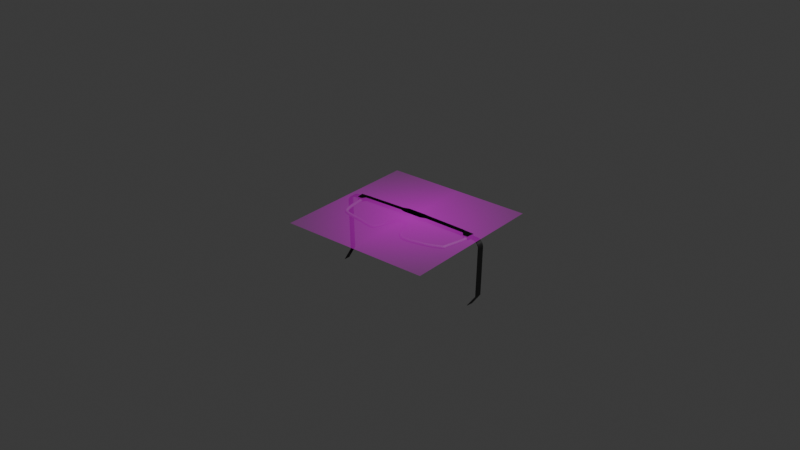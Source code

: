 # Source: GafasPr.blend  (saved by Blender 4.2.66; exported with 4.5.12 LTS)
import bpy
from mathutils import Matrix  # noqa: F401  (used for matrix-valued properties, if any)

bpy.ops.wm.read_factory_settings(use_empty=True)
scene = bpy.context.scene
scene.name = 'Scene'

# ---- collections
col_collection = bpy.data.collections.new('Collection'); scene.collection.children.link(col_collection)

# ---- images (referenced by path relative to the original .blend; pixels are not part of the script)
import os
ASSET_DIR = os.environ.get("B2B_ASSET_DIR", "")  # directory of the original .blend (textures are referenced by path, not embedded)
HERE = os.path.dirname(os.path.abspath(__file__))  # packed textures are extracted next to this script under _unpacked/

def load_image(name, relpath, width, height, colorspace="sRGB"):
    """Load a texture the original file referenced (path relative to the .blend, or extracted next to this script)."""
    p = next((c for c in (os.path.join(HERE, relpath), os.path.join(ASSET_DIR, relpath)) if relpath and os.path.exists(c)), "")
    if p:
        img = bpy.data.images.load(p, check_existing=True)
        img.name = name
    else:  # same state as the original file: an image datablock whose file is absent (Cycles renders it pink)
        img = bpy.data.images.new(name, width, height)
        img.source = "FILE"
        img.filepath = "//" + (relpath or name)
    img.colorspace_settings.name = colorspace
    return img
img_gafasp_jpg = load_image('gafasP.jpg', 'gafasP.jpg', 1024, 1024, 'sRGB')

# ---- materials (node trees are filled in below, after node groups)
mat_gafasp = bpy.data.materials.new('gafasP')
mat_marc = bpy.data.materials.new('Marc')
mat_marco2 = bpy.data.materials.new('marco2')

# ---- material node trees
mat_gafasp.use_nodes = True; mat_gafasp.node_tree.nodes.clear()
_N = mat_gafasp.node_tree.nodes; _L = mat_gafasp.node_tree.links
n0 = _N.new('ShaderNodeOutputMaterial'); n0.name = 'Material Output'; n0.location = (300, 300)
n1 = _N.new('ShaderNodeTexImage'); n1.name = 'Image Texture'; n1.location = (-200, 300)
n1.image = img_gafasp_jpg
n1.extension = 'CLIP'
n2 = _N.new('ShaderNodeBsdfPrincipled'); n2.name = 'Principled BSDF'; n2.location = (0, 300)
_L.new(n1.outputs[0], n2.inputs[0])
_L.new(n1.outputs[1], n2.inputs[4])
_L.new(n2.outputs[0], n0.inputs[0])
n0.is_active_output = True
mat_marc.use_nodes = True; mat_marc.node_tree.nodes.clear()
_N = mat_marc.node_tree.nodes; _L = mat_marc.node_tree.links
n0 = _N.new('ShaderNodeBsdfPrincipled'); n0.name = 'Principled BSDF'; n0.location = (10, 300)
n0.inputs[0].default_value = (0.01141, 0.01141, 0.01141, 1.0)
n1 = _N.new('ShaderNodeOutputMaterial'); n1.name = 'Material Output'; n1.location = (300, 300)
_L.new(n0.outputs[0], n1.inputs[0])
n1.is_active_output = True
mat_marco2.use_nodes = True; mat_marco2.node_tree.nodes.clear()
_N = mat_marco2.node_tree.nodes; _L = mat_marco2.node_tree.links
n0 = _N.new('ShaderNodeBsdfPrincipled'); n0.name = 'Principled BSDF'; n0.location = (10, 300)
n0.inputs[0].default_value = (0.4806, 0.4981, 0.4849, 1.0)
n1 = _N.new('ShaderNodeOutputMaterial'); n1.name = 'Material Output'; n1.location = (300, 300)
_L.new(n0.outputs[0], n1.inputs[0])
n1.is_active_output = True

# ---- world
world_world = bpy.data.worlds.new('World'); scene.world = world_world
world_world.use_nodes = True; world_world.node_tree.nodes.clear()
_N = world_world.node_tree.nodes; _L = world_world.node_tree.links
n0 = _N.new('ShaderNodeOutputWorld'); n0.name = 'World Output'; n0.location = (300, 300)
n1 = _N.new('ShaderNodeBackground'); n1.name = 'Background'; n1.location = (10, 300)
n1.inputs[0].default_value = (0.05088, 0.05088, 0.05088, 1.0)
_L.new(n1.outputs[0], n0.inputs[0])
n0.is_active_output = True
world_world.color = (0.05088, 0.05088, 0.05088)
world_world.sun_shadow_jitter_overblur = 0.0

# ---- lights
light_light = bpy.data.lights.new('Light', 'POINT')
light_light.energy = 1000.0
light_light.shadow_soft_size = 0.1

# ---- meshes
me_gafasp = bpy.data.meshes.new('gafasP')
me_gafasp.from_pydata([(-0.5, -0.5, 0.0), (0.5, -0.5, 0.0), (-0.5, 0.5, 0.0), (0.5, 0.5, 0.0)], [], [(0, 1, 3, 2)])
_uv = me_gafasp.uv_layers.new(name='UVMap')
_uv.uv.foreach_set('vector', [0.0, 0.0, 1.0, 0.0, 1.0, 1.0, 0.0, 1.0])
me_gafasp.materials.append(mat_gafasp)
me_gafasp.update()
me_plane = bpy.data.meshes.new('Plane')
me_plane.from_pydata([(2.46, 0.1142, 0.0), (4.419, 0.1142, 0.0), (2.46, 0.9481, 0.0), (4.419, 0.9481, 0.0), (5.031, 0.3181, 0.0), (5.014, 0.8992, 0.0), (9.572, 0.2284, 0.0), (9.221, 0.7688, 0.0), (1.937, 0.2773, 0.0), (1.903, 0.7511, 0.0), (-2.466, 0.1346, 0.0), (-2.235, 0.5948, 0.0), (-3.238, -0.2611, 0.0), (-2.733, -0.2725, 0.0), (-3.345, 0.5211, 0.0), (-2.167, 0.606, 0.0), (9.889, -0.1987, 0.0), (10.39, -0.1636, 0.0), (9.148, 0.7455, 0.0), (10.48, 0.6594, 0.0), (2.46, 0.9481, -0.3987), (2.46, 0.1142, -0.3987), (4.419, 0.1142, -0.3987), (4.419, 0.9481, -0.3987), (5.031, 0.3181, -0.3987), (5.014, 0.8992, -0.3987), (9.572, 0.2284, -0.3987), (9.221, 0.7688, -0.3987), (1.903, 0.7511, -0.3987), (1.937, 0.2773, -0.3987), (-2.235, 0.5948, -0.3987), (-2.466, 0.1346, -0.3987), (-3.345, 0.5211, -0.3987), (-3.238, -0.2611, -0.3987), (-2.733, -0.2725, -0.3987), (-2.167, 0.606, -0.3987), (9.889, -0.1987, -0.3987), (9.148, 0.7455, -0.3987), (10.39, -0.1636, -0.3987), (10.48, 0.6594, -0.3987), (-3.749, -0.2641, -0.1077), (-3.123, -0.184, -0.1097), (-3.829, 0.3618, -0.09723), (-3.204, 0.4419, -0.09925), (-3.83, 0.3628, -0.1603), (-3.75, -0.2631, -0.1707), (-3.124, -0.183, -0.1727), (-3.204, 0.4429, -0.1623), (-3.749, -0.2641, -0.1087), (-3.829, 0.3618, -0.09819), (-3.83, 0.3628, -0.1612), (-3.75, -0.2631, -0.1717), (-3.749, -0.2641, -0.1097), (-3.829, 0.3618, -0.09915), (-3.83, 0.3628, -0.1622), (-3.75, -0.2631, -0.1727), (-3.749, -0.2641, -0.1107), (-3.829, 0.3618, -0.1001), (-3.83, 0.3628, -0.1632), (-3.75, -0.2631, -0.1738), (-3.749, -0.2641, -0.1117), (-3.829, 0.3618, -0.1011), (-3.83, 0.3628, -0.1641), (-3.75, -0.2631, -0.1748), (-3.749, -0.2641, -0.1128), (-3.829, 0.3618, -0.102), (-3.83, 0.3628, -0.1651), (-3.75, -0.2631, -0.1758), (-3.749, -0.2641, -0.1138), (-3.829, 0.3618, -0.103), (-3.83, 0.3628, -0.166), (-3.75, -0.2631, -0.1768), (-3.749, -0.2641, -0.1148), (-3.829, 0.3618, -0.104), (-3.83, 0.3628, -0.167), (-3.75, -0.2631, -0.1778), (-3.749, -0.2641, -0.1158), (-3.829, 0.3618, -0.1049), (-3.83, 0.3628, -0.168), (-3.75, -0.2631, -0.1789), (-3.749, -0.2641, -0.1168), (-3.829, 0.3618, -0.1059), (-3.83, 0.3628, -0.1689), (-3.75, -0.2631, -0.1799), (-3.749, -0.2641, -0.1179), (-3.829, 0.3618, -0.1068), (-3.83, 0.3628, -0.1699), (-3.75, -0.2631, -0.1809), (-3.749, -0.2641, -0.1189), (-3.829, 0.3618, -0.1078), (-3.83, 0.3628, -0.1708), (-3.75, -0.2631, -0.1819), (-3.749, -0.2641, -0.1199), (-3.829, 0.3618, -0.1088), (-3.83, 0.3628, -0.1718), (-3.75, -0.2631, -0.1829), (-3.796, -0.2641, -0.119), (-3.876, 0.3618, -0.1131), (-3.873, 0.3628, -0.1761), (-3.792, -0.2631, -0.182), (-3.842, -0.2641, -0.1212), (-3.923, 0.3618, -0.1205), (-3.916, 0.3628, -0.1831), (-3.835, -0.2631, -0.1838), (-3.889, -0.2641, -0.1263), (-3.969, 0.3618, -0.1309), (-3.958, 0.3628, -0.1929), (-3.877, -0.2631, -0.1883), (-3.934, -0.2641, -0.1345), (-4.015, 0.3618, -0.1442), (-3.999, 0.3628, -0.2054), (-3.919, -0.2631, -0.1956), (-3.98, -0.2641, -0.1456), (-4.059, 0.3618, -0.1605), (-4.04, 0.3628, -0.2206), (-3.961, -0.2631, -0.2056), (-4.024, -0.2641, -0.1596), (-4.102, 0.3618, -0.1797), (-4.079, 0.3628, -0.2383), (-4.001, -0.2631, -0.2183), (-4.068, -0.2641, -0.1765), (-4.144, 0.3618, -0.2016), (-4.118, 0.3628, -0.2586), (-4.041, -0.2631, -0.2336), (-4.11, -0.2641, -0.1962), (-4.185, 0.3618, -0.2262), (-4.155, 0.3628, -0.2814), (-4.08, -0.2631, -0.2514), (-4.151, -0.2641, -0.2186), (-4.224, 0.3618, -0.2534), (-4.19, 0.3628, -0.3065), (-4.117, -0.2631, -0.2717), (-4.19, -0.2641, -0.2435), (-4.261, 0.3618, -0.283), (-4.223, 0.3628, -0.3338), (-4.153, -0.2631, -0.2943), (-4.228, -0.2641, -0.271), (-4.296, 0.3618, -0.315), (-4.255, 0.3628, -0.3632), (-4.187, -0.2631, -0.3193), (-4.264, -0.2641, -0.3009), (-4.329, 0.3618, -0.3491), (-4.285, 0.3628, -0.3946), (-4.22, -0.2631, -0.3464), (-4.301, -0.2641, -0.3365), (-4.362, 0.3618, -0.3893), (-4.316, 0.3628, -0.4315), (-4.254, -0.2631, -0.3788), (-4.336, -0.2641, -0.3747), (-4.393, 0.3618, -0.4317), (-4.343, 0.3628, -0.4705), (-4.286, -0.2631, -0.4136), (-4.368, -0.2641, -0.4153), (-4.421, 0.3618, -0.4763), (-4.368, 0.3628, -0.5114), (-4.315, -0.2631, -0.4505), (-4.396, -0.2641, -0.4581), (-4.445, 0.3618, -0.5227), (-4.39, 0.3628, -0.554), (-4.342, -0.2631, -0.4894), (-4.422, -0.2641, -0.5028), (-4.466, 0.3618, -0.5707), (-4.409, 0.3628, -0.598), (-4.365, -0.2631, -0.5301), (-4.444, -0.2641, -0.5493), (-4.483, 0.3618, -0.6201), (-4.425, 0.3628, -0.6433), (-4.386, -0.2631, -0.5724), (-4.463, -0.2641, -0.5972), (-4.497, 0.3618, -0.6706), (-4.437, 0.3628, -0.6895), (-4.403, -0.2631, -0.6161), (-4.479, -0.2641, -0.6464), (-4.507, 0.3618, -0.722), (-4.446, 0.3628, -0.7366), (-4.418, -0.2631, -0.6609), (-4.491, -0.2641, -0.6965), (-4.514, 0.3618, -0.774), (-4.451, 0.3628, -0.7841), (-4.429, -0.2631, -0.7066), (-4.499, -0.2641, -0.7474), (-4.516, 0.3618, -0.8263), (-4.454, 0.3628, -0.8319), (-4.436, -0.2631, -0.753), (-4.504, -0.2641, -0.7987), (-4.515, 0.3618, -0.8787), (-4.452, 0.3628, -0.8798), (-4.441, -0.2631, -0.7999), (-4.505, -0.2664, -0.8805), (-4.511, 0.3643, -0.9007), (-4.448, 0.365, -0.8972), (-4.442, -0.2657, -0.877), (-4.466, 0.3393, -1.698), (-4.461, -0.2915, -1.677), (-4.403, 0.3399, -1.694), (-4.398, -0.2908, -1.674), (-4.337, 0.2661, -4.022), (-4.332, -0.3647, -4.001), (-4.274, 0.2667, -4.018), (-4.269, -0.364, -3.998), (-4.216, 0.197, -6.215), (-4.21, -0.4337, -6.195), (-4.153, 0.1977, -6.212), (-4.147, -0.4331, -6.192), (-4.216, 0.197, -6.215), (-4.21, -0.4337, -6.195), (-4.153, 0.1977, -6.212), (-4.147, -0.4331, -6.192), (-3.834, -1.15, -6.707), (-3.828, -1.781, -6.687), (-3.771, -1.149, -6.704), (-3.765, -1.78, -6.684), (-3.834, -1.15, -6.702), (-3.829, -1.781, -6.682), (-3.771, -1.149, -6.699), (-3.766, -1.78, -6.679), (11.05, 0.5628, -0.1373), (10.42, 0.5903, -0.1393), (11.02, -0.06761, -0.1269), (10.39, -0.04013, -0.1289), (11.02, -0.06867, -0.1899), (11.05, 0.5617, -0.2003), (10.42, 0.5892, -0.2024), (10.39, -0.04118, -0.1919), (11.05, 0.5628, -0.1383), (11.02, -0.0676, -0.1278), (11.02, -0.06867, -0.1909), (11.05, 0.5617, -0.2014), (11.05, 0.5628, -0.1393), (11.02, -0.06759, -0.1288), (11.02, -0.06866, -0.1918), (11.05, 0.5617, -0.2024), (11.05, 0.5628, -0.1404), (11.02, -0.06758, -0.1298), (11.02, -0.06866, -0.1928), (11.05, 0.5617, -0.2034), (11.05, 0.5628, -0.1414), (11.02, -0.06758, -0.1307), (11.02, -0.06866, -0.1938), (11.05, 0.5617, -0.2044), (11.05, 0.5628, -0.1424), (11.02, -0.06757, -0.1317), (11.02, -0.06866, -0.1947), (11.05, 0.5617, -0.2054), (11.05, 0.5628, -0.1434), (11.02, -0.06756, -0.1326), (11.02, -0.06866, -0.1957), (11.05, 0.5617, -0.2065), (11.05, 0.5628, -0.1444), (11.02, -0.06755, -0.1336), (11.02, -0.06866, -0.1966), (11.05, 0.5617, -0.2075), (11.05, 0.5628, -0.1455), (11.02, -0.06754, -0.1346), (11.02, -0.06866, -0.1976), (11.05, 0.5617, -0.2085), (11.05, 0.5628, -0.1465), (11.02, -0.06753, -0.1355), (11.02, -0.06866, -0.1986), (11.05, 0.5617, -0.2095), (11.05, 0.5629, -0.1475), (11.02, -0.06752, -0.1365), (11.02, -0.06866, -0.1995), (11.05, 0.5617, -0.2105), (11.05, 0.5629, -0.1485), (11.02, -0.06752, -0.1374), (11.02, -0.06866, -0.2005), (11.05, 0.5617, -0.2116), (11.05, 0.5629, -0.1495), (11.02, -0.06751, -0.1384), (11.02, -0.06866, -0.2014), (11.05, 0.5617, -0.2126), (11.09, 0.5549, -0.1487), (11.07, -0.07553, -0.1427), (11.06, -0.07599, -0.2057), (11.09, 0.5545, -0.2116), (11.14, 0.547, -0.1508), (11.11, -0.08349, -0.1501), (11.11, -0.08325, -0.2127), (11.13, 0.5472, -0.2134), (11.19, 0.5391, -0.156), (11.16, -0.09135, -0.1605), (11.15, -0.09043, -0.2225), (11.17, 0.5401, -0.218), (11.23, 0.5313, -0.1641), (11.2, -0.09908, -0.1739), (11.19, -0.09748, -0.235), (11.22, 0.5329, -0.2253), (11.28, 0.5236, -0.1752), (11.25, -0.1066, -0.1902), (11.23, -0.1044, -0.2502), (11.26, 0.5259, -0.2353), (11.32, 0.5161, -0.1893), (11.29, -0.114, -0.2093), (11.27, -0.1111, -0.268), (11.3, 0.519, -0.2479), (11.36, 0.5087, -0.2062), (11.33, -0.1212, -0.2312), (11.3, -0.1176, -0.2883), (11.34, 0.5122, -0.2632), (11.4, 0.5015, -0.2258), (11.37, -0.1281, -0.2558), (11.34, -0.1239, -0.311), (11.37, 0.5057, -0.281), (11.44, 0.4945, -0.2482), (11.41, -0.1347, -0.283), (11.38, -0.1299, -0.3361), (11.41, 0.4993, -0.3013), (11.48, 0.4878, -0.2732), (11.45, -0.1409, -0.3126), (11.41, -0.1356, -0.3634), (11.45, 0.4932, -0.324), (11.52, 0.4814, -0.3007), (11.48, -0.1469, -0.3446), (11.44, -0.141, -0.3928), (11.48, 0.4873, -0.3489), (11.56, 0.4753, -0.3305), (11.51, -0.1525, -0.3788), (11.47, -0.1461, -0.4243), (11.51, 0.4817, -0.3761), (11.59, 0.469, -0.3662), (11.55, -0.1582, -0.4189), (11.5, -0.1512, -0.4612), (11.55, 0.4759, -0.4085), (11.63, 0.4631, -0.4044), (11.58, -0.1634, -0.4614), (11.53, -0.156, -0.5002), (11.58, 0.4705, -0.4432), (11.66, 0.4577, -0.445), (11.6, -0.1681, -0.5059), (11.55, -0.1602, -0.5411), (11.61, 0.4656, -0.4801), (11.69, 0.4528, -0.4877), (11.63, -0.1722, -0.5523), (11.57, -0.1639, -0.5836), (11.63, 0.4611, -0.5191), (11.71, 0.4484, -0.5325), (11.65, -0.1758, -0.6003), (11.59, -0.1671, -0.6277), (11.66, 0.4571, -0.5598), (11.73, 0.4446, -0.5789), (11.67, -0.1787, -0.6497), (11.61, -0.1698, -0.6729), (11.68, 0.4536, -0.6021), (11.75, 0.4414, -0.6268), (11.68, -0.1811, -0.7003), (11.62, -0.1719, -0.7192), (11.69, 0.4506, -0.6458), (11.77, 0.4388, -0.676), (11.69, -0.1828, -0.7516), (11.63, -0.1734, -0.7662), (11.71, 0.4482, -0.6906), (11.78, 0.4367, -0.7262), (11.7, -0.1839, -0.8036), (11.63, -0.1743, -0.8137), (11.72, 0.4463, -0.7363), (11.79, 0.4353, -0.777), (11.7, -0.1844, -0.8559), (11.64, -0.1747, -0.8616), (11.73, 0.445, -0.7827), (11.79, 0.4345, -0.8284), (11.7, -0.1842, -0.9083), (11.63, -0.1745, -0.9094), (11.73, 0.4442, -0.8295), (11.79, 0.4366, -0.9101), (11.69, -0.1859, -0.9303), (11.63, -0.1759, -0.9269), (11.73, 0.4466, -0.9067), (11.65, -0.1537, -1.727), (11.75, 0.4688, -1.707), (11.59, -0.1437, -1.724), (11.69, 0.4788, -1.704), (11.54, -0.05966, -4.051), (11.64, 0.5629, -4.031), (11.48, -0.04962, -4.048), (11.58, 0.5729, -4.028), (11.43, 0.02911, -6.245), (11.53, 0.6516, -6.225), (11.37, 0.03914, -6.242), (11.47, 0.6616, -6.221), (11.43, 0.02911, -6.245), (11.53, 0.6516, -6.225), (11.37, 0.03914, -6.242), (11.47, 0.6616, -6.221), (11.28, -1.069, -6.737), (11.38, -0.4461, -6.717), (11.22, -1.059, -6.733), (11.32, -0.4361, -6.713), (11.28, -1.069, -6.732), (11.38, -0.4463, -6.712), (11.22, -1.059, -6.728), (11.32, -0.4363, -6.708), (11.22, -1.059, -6.733)], [], [(0, 2, 3, 1), (3, 5, 4, 1), (5, 7, 6, 4), (0, 8, 9, 2), (8, 10, 11, 9), (12, 14, 15, 13), (16, 18, 19, 17), (21, 22, 23, 20), (23, 22, 24, 25), (25, 24, 26, 27), (21, 20, 28, 29), (29, 28, 30, 31), (33, 34, 35, 32), (36, 38, 39, 37), (7, 5, 25, 27), (19, 18, 37, 39), (0, 1, 22, 21), (14, 12, 33, 32), (4, 6, 26, 24), (12, 13, 34, 33), (3, 2, 20, 23), (13, 15, 35, 34), (8, 0, 21, 29), (15, 14, 32, 35), (2, 9, 28, 20), (5, 3, 23, 25), (18, 16, 36, 37), (11, 10, 31, 30), (1, 4, 24, 22), (16, 17, 38, 36), (10, 8, 29, 31), (6, 7, 27, 26), (17, 19, 39, 38), (9, 11, 30, 28), (40, 42, 43, 41), (45, 46, 47, 44), (43, 42, 44, 47), (40, 41, 46, 45), (41, 43, 47, 46), (42, 40, 48, 49), (50, 49, 53, 54), (40, 45, 51, 48), (44, 42, 49, 50), (45, 44, 50, 51), (54, 53, 57, 58), (49, 48, 52, 53), (48, 51, 55, 52), (51, 50, 54, 55), (56, 59, 63, 60), (53, 52, 56, 57), (52, 55, 59, 56), (55, 54, 58, 59), (62, 61, 65, 66), (59, 58, 62, 63), (58, 57, 61, 62), (57, 56, 60, 61), (65, 64, 68, 69), (61, 60, 64, 65), (60, 63, 67, 64), (63, 62, 66, 67), (68, 71, 75, 72), (64, 67, 71, 68), (67, 66, 70, 71), (66, 65, 69, 70), (74, 73, 77, 78), (71, 70, 74, 75), (70, 69, 73, 74), (69, 68, 72, 73), (76, 79, 83, 80), (73, 72, 76, 77), (72, 75, 79, 76), (75, 74, 78, 79), (83, 82, 86, 87), (79, 78, 82, 83), (78, 77, 81, 82), (77, 76, 80, 81), (86, 85, 89, 90), (82, 81, 85, 86), (81, 80, 84, 85), (80, 83, 87, 84), (88, 91, 95, 92), (85, 84, 88, 89), (84, 87, 91, 88), (87, 86, 90, 91), (94, 93, 97, 98), (91, 90, 94, 95), (90, 89, 93, 94), (89, 88, 92, 93), (98, 97, 101, 102), (93, 92, 96, 97), (92, 95, 99, 96), (95, 94, 98, 99), (100, 103, 107, 104), (97, 96, 100, 101), (96, 99, 103, 100), (99, 98, 102, 103), (106, 105, 109, 110), (103, 102, 106, 107), (102, 101, 105, 106), (101, 100, 104, 105), (109, 108, 112, 113), (105, 104, 108, 109), (104, 107, 111, 108), (107, 106, 110, 111), (112, 115, 119, 116), (108, 111, 115, 112), (111, 110, 114, 115), (110, 109, 113, 114), (118, 117, 121, 122), (115, 114, 118, 119), (114, 113, 117, 118), (113, 112, 116, 117), (120, 123, 127, 124), (117, 116, 120, 121), (116, 119, 123, 120), (119, 118, 122, 123), (127, 126, 130, 131), (123, 122, 126, 127), (122, 121, 125, 126), (121, 120, 124, 125), (130, 129, 133, 134), (126, 125, 129, 130), (125, 124, 128, 129), (124, 127, 131, 128), (132, 135, 139, 136), (129, 128, 132, 133), (128, 131, 135, 132), (131, 130, 134, 135), (138, 137, 141, 142), (135, 134, 138, 139), (134, 133, 137, 138), (133, 132, 136, 137), (141, 140, 144, 145), (137, 136, 140, 141), (136, 139, 143, 140), (139, 138, 142, 143), (144, 147, 151, 148), (140, 143, 147, 144), (143, 142, 146, 147), (142, 141, 145, 146), (150, 149, 153, 154), (147, 146, 150, 151), (146, 145, 149, 150), (145, 144, 148, 149), (152, 155, 159, 156), (149, 148, 152, 153), (148, 151, 155, 152), (151, 150, 154, 155), (159, 158, 162, 163), (155, 154, 158, 159), (154, 153, 157, 158), (153, 152, 156, 157), (162, 161, 165, 166), (158, 157, 161, 162), (157, 156, 160, 161), (156, 159, 163, 160), (164, 167, 171, 168), (161, 160, 164, 165), (160, 163, 167, 164), (163, 162, 166, 167), (170, 169, 173, 174), (167, 166, 170, 171), (166, 165, 169, 170), (165, 164, 168, 169), (174, 173, 177, 178), (169, 168, 172, 173), (168, 171, 175, 172), (171, 170, 174, 175), (176, 179, 183, 180), (173, 172, 176, 177), (172, 175, 179, 176), (175, 174, 178, 179), (182, 181, 185, 186), (179, 178, 182, 183), (178, 177, 181, 182), (177, 176, 180, 181), (185, 184, 188, 189), (181, 180, 184, 185), (180, 183, 187, 184), (183, 182, 186, 187), (190, 189, 192, 194), (184, 187, 191, 188), (187, 186, 190, 191), (186, 185, 189, 190), (193, 195, 199, 197), (189, 188, 193, 192), (188, 191, 195, 193), (191, 190, 194, 195), (198, 196, 200, 202), (195, 194, 198, 199), (194, 192, 196, 198), (192, 193, 197, 196), (202, 200, 204, 206), (196, 197, 201, 200), (197, 199, 203, 201), (199, 198, 202, 203), (205, 207, 211, 209), (200, 201, 205, 204), (201, 203, 207, 205), (203, 202, 206, 207), (211, 210, 214, 215), (207, 206, 210, 211), (206, 204, 208, 210), (204, 205, 209, 208), (212, 213, 215, 214), (210, 208, 212, 214), (208, 209, 213, 212), (209, 211, 215, 213), (216, 218, 219, 217), (221, 222, 223, 220), (219, 218, 220, 223), (216, 217, 222, 221), (218, 216, 224, 225), (226, 225, 229, 230), (216, 221, 227, 224), (220, 218, 225, 226), (221, 220, 226, 227), (230, 229, 233, 234), (225, 224, 228, 229), (224, 227, 231, 228), (227, 226, 230, 231), (232, 235, 239, 236), (229, 228, 232, 233), (228, 231, 235, 232), (231, 230, 234, 235), (238, 237, 241, 242), (235, 234, 238, 239), (234, 233, 237, 238), (233, 232, 236, 237), (241, 240, 244, 245), (237, 236, 240, 241), (236, 239, 243, 240), (239, 238, 242, 243), (244, 247, 251, 248), (240, 243, 247, 244), (243, 242, 246, 247), (242, 241, 245, 246), (250, 249, 253, 254), (247, 246, 250, 251), (246, 245, 249, 250), (245, 244, 248, 249), (252, 255, 259, 256), (249, 248, 252, 253), (248, 251, 255, 252), (251, 250, 254, 255), (259, 258, 262, 263), (255, 254, 258, 259), (254, 253, 257, 258), (253, 252, 256, 257), (262, 261, 265, 266), (258, 257, 261, 262), (257, 256, 260, 261), (256, 259, 263, 260), (264, 267, 271, 268), (261, 260, 264, 265), (260, 263, 267, 264), (263, 262, 266, 267), (270, 269, 273, 274), (267, 266, 270, 271), (266, 265, 269, 270), (265, 264, 268, 269), (274, 273, 277, 278), (269, 268, 272, 273), (268, 271, 275, 272), (271, 270, 274, 275), (276, 279, 283, 280), (273, 272, 276, 277), (272, 275, 279, 276), (275, 274, 278, 279), (282, 281, 285, 286), (279, 278, 282, 283), (278, 277, 281, 282), (277, 276, 280, 281), (285, 284, 288, 289), (281, 280, 284, 285), (280, 283, 287, 284), (283, 282, 286, 287), (288, 291, 295, 292), (284, 287, 291, 288), (287, 286, 290, 291), (286, 285, 289, 290), (294, 293, 297, 298), (291, 290, 294, 295), (290, 289, 293, 294), (289, 288, 292, 293), (296, 299, 303, 300), (293, 292, 296, 297), (292, 295, 299, 296), (295, 294, 298, 299), (303, 302, 306, 307), (299, 298, 302, 303), (298, 297, 301, 302), (297, 296, 300, 301), (306, 305, 309, 310), (302, 301, 305, 306), (301, 300, 304, 305), (300, 303, 307, 304), (308, 311, 315, 312), (305, 304, 308, 309), (304, 307, 311, 308), (307, 306, 310, 311), (314, 313, 317, 318), (311, 310, 314, 315), (310, 309, 313, 314), (309, 308, 312, 313), (317, 316, 320, 321), (313, 312, 316, 317), (312, 315, 319, 316), (315, 314, 318, 319), (320, 323, 327, 324), (316, 319, 323, 320), (319, 318, 322, 323), (318, 317, 321, 322), (326, 325, 329, 330), (323, 322, 326, 327), (322, 321, 325, 326), (321, 320, 324, 325), (328, 331, 335, 332), (325, 324, 328, 329), (324, 327, 331, 328), (327, 326, 330, 331), (335, 334, 338, 339), (331, 330, 334, 335), (330, 329, 333, 334), (329, 328, 332, 333), (338, 337, 341, 342), (334, 333, 337, 338), (333, 332, 336, 337), (332, 335, 339, 336), (340, 343, 347, 344), (337, 336, 340, 341), (336, 339, 343, 340), (339, 338, 342, 343), (346, 345, 349, 350), (343, 342, 346, 347), (342, 341, 345, 346), (341, 340, 344, 345), (350, 349, 353, 354), (345, 344, 348, 349), (344, 347, 351, 348), (347, 346, 350, 351), (352, 355, 359, 356), (349, 348, 352, 353), (348, 351, 355, 352), (351, 350, 354, 355), (358, 357, 361, 362), (355, 354, 358, 359), (354, 353, 357, 358), (353, 352, 356, 357), (361, 360, 364, 365), (357, 356, 360, 361), (356, 359, 363, 360), (359, 358, 362, 363), (366, 365, 368, 370), (360, 363, 367, 364), (363, 362, 366, 367), (362, 361, 365, 366), (369, 371, 375, 373), (365, 364, 369, 368), (364, 367, 371, 369), (367, 366, 370, 371), (374, 372, 376, 378), (371, 370, 374, 375), (370, 368, 372, 374), (368, 369, 373, 372), (378, 376, 380, 382), (372, 373, 377, 376), (373, 375, 379, 377), (375, 374, 378, 379), (381, 383, 387, 385), (376, 377, 381, 380), (377, 379, 383, 381), (379, 378, 382, 383), (387, 386, 390, 391), (383, 382, 392, 387), (382, 380, 384, 392), (380, 381, 385, 384), (388, 389, 391, 390), (386, 384, 388, 390), (384, 385, 389, 388), (385, 387, 391, 389)])
_uv = me_plane.uv_layers.new(name='UVMap')
_uv.uv.foreach_set('vector', [0.0, 0.0, 0.0, 1.0, 1.0, 1.0, 1.0, 0.0, 1.0, 1.0, 1.0, 1.0, 1.0, 0.0, 1.0, 0.0, 1.0, 1.0, 1.0, 1.0, 1.0, 0.0, 1.0, 0.0, 0.0, 0.0, 0.0, 0.0, 0.0, 1.0, 0.0, 1.0, 0.0, 0.0, 0.0, 0.0, 0.0, 1.0, 0.0, 1.0, 0.0, 0.0, 0.0, 1.0, 1.0, 1.0, 1.0, 0.0, 0.0, 0.0, 0.0, 1.0, 1.0, 1.0, 1.0, 0.0, 0.0, 0.0, 1.0, 0.0, 1.0, 1.0, 0.0, 1.0, 1.0, 1.0, 1.0, 0.0, 1.0, 0.0, 1.0, 1.0, 1.0, 1.0, 1.0, 0.0, 1.0, 0.0, 1.0, 1.0, 0.0, 0.0, 0.0, 1.0, 0.0, 1.0, 0.0, 0.0, 0.0, 0.0, 0.0, 1.0, 0.0, 1.0, 0.0, 0.0, 0.0, 0.0, 1.0, 0.0, 1.0, 1.0, 0.0, 1.0, 0.0, 0.0, 1.0, 0.0, 1.0, 1.0, 0.0, 1.0, 1.0, 1.0, 1.0, 1.0, 1.0, 1.0, 1.0, 1.0, 1.0, 1.0, 0.0, 1.0, 0.0, 1.0, 1.0, 1.0, 0.0, 0.0, 1.0, 0.0, 1.0, 0.0, 0.0, 0.0, 0.0, 1.0, 0.0, 0.0, 0.0, 0.0, 0.0, 1.0, 1.0, 0.0, 1.0, 0.0, 1.0, 0.0, 1.0, 0.0, 0.0, 0.0, 1.0, 0.0, 1.0, 0.0, 0.0, 0.0, 1.0, 1.0, 0.0, 1.0, 0.0, 1.0, 1.0, 1.0, 1.0, 0.0, 1.0, 1.0, 1.0, 1.0, 1.0, 0.0, 0.0, 0.0, 0.0, 0.0, 0.0, 0.0, 0.0, 0.0, 1.0, 1.0, 0.0, 1.0, 0.0, 1.0, 1.0, 1.0, 0.0, 1.0, 0.0, 1.0, 0.0, 1.0, 0.0, 1.0, 1.0, 1.0, 1.0, 1.0, 1.0, 1.0, 1.0, 1.0, 0.0, 1.0, 0.0, 0.0, 0.0, 0.0, 0.0, 1.0, 0.0, 1.0, 0.0, 0.0, 0.0, 0.0, 0.0, 1.0, 1.0, 0.0, 1.0, 0.0, 1.0, 0.0, 1.0, 0.0, 0.0, 0.0, 1.0, 0.0, 1.0, 0.0, 0.0, 0.0, 0.0, 0.0, 0.0, 0.0, 0.0, 0.0, 0.0, 0.0, 1.0, 0.0, 1.0, 1.0, 1.0, 1.0, 1.0, 0.0, 1.0, 0.0, 1.0, 1.0, 1.0, 1.0, 1.0, 0.0, 0.0, 1.0, 0.0, 1.0, 0.0, 1.0, 0.0, 1.0, 0.0, 0.0, 0.0, 1.0, 1.0, 1.0, 1.0, 0.0, 0.0, 0.0, 1.0, 0.0, 1.0, 1.0, 0.0, 1.0, 1.0, 1.0, 0.0, 1.0, 0.0, 1.0, 1.0, 1.0, 0.0, 0.0, 1.0, 0.0, 1.0, 0.0, 0.0, 0.0, 1.0, 0.0, 1.0, 1.0, 1.0, 1.0, 1.0, 0.0, 0.0, 1.0, 0.0, 0.0, 0.0, 0.0, 0.0, 1.0, 0.0, 1.0, 0.0, 1.0, 0.0, 1.0, 0.0, 1.0, 0.0, 0.0, 0.0, 0.0, 0.0, 0.0, 0.0, 0.0, 0.0, 1.0, 0.0, 1.0, 0.0, 1.0, 0.0, 1.0, 0.0, 0.0, 0.0, 1.0, 0.0, 1.0, 0.0, 0.0, 0.0, 1.0, 0.0, 1.0, 0.0, 1.0, 0.0, 1.0, 0.0, 1.0, 0.0, 0.0, 0.0, 0.0, 0.0, 1.0, 0.0, 0.0, 0.0, 0.0, 0.0, 0.0, 0.0, 0.0, 0.0, 0.0, 0.0, 1.0, 0.0, 1.0, 0.0, 0.0, 0.0, 0.0, 0.0, 0.0, 0.0, 0.0, 0.0, 0.0, 0.0, 1.0, 0.0, 0.0, 0.0, 0.0, 0.0, 1.0, 0.0, 0.0, 0.0, 0.0, 0.0, 0.0, 0.0, 0.0, 0.0, 0.0, 0.0, 1.0, 0.0, 1.0, 0.0, 0.0, 0.0, 1.0, 0.0, 1.0, 0.0, 1.0, 0.0, 1.0, 0.0, 0.0, 0.0, 1.0, 0.0, 1.0, 0.0, 0.0, 0.0, 1.0, 0.0, 1.0, 0.0, 1.0, 0.0, 1.0, 0.0, 1.0, 0.0, 0.0, 0.0, 0.0, 0.0, 1.0, 0.0, 1.0, 0.0, 0.0, 0.0, 0.0, 0.0, 1.0, 0.0, 1.0, 0.0, 0.0, 0.0, 0.0, 0.0, 1.0, 0.0, 0.0, 0.0, 0.0, 0.0, 0.0, 0.0, 0.0, 0.0, 0.0, 0.0, 1.0, 0.0, 1.0, 0.0, 0.0, 0.0, 0.0, 0.0, 0.0, 0.0, 0.0, 0.0, 0.0, 0.0, 0.0, 0.0, 0.0, 0.0, 0.0, 0.0, 0.0, 0.0, 0.0, 0.0, 1.0, 0.0, 1.0, 0.0, 0.0, 0.0, 1.0, 0.0, 1.0, 0.0, 1.0, 0.0, 1.0, 0.0, 1.0, 0.0, 1.0, 0.0, 1.0, 0.0, 1.0, 0.0, 0.0, 0.0, 1.0, 0.0, 1.0, 0.0, 0.0, 0.0, 1.0, 0.0, 1.0, 0.0, 1.0, 0.0, 1.0, 0.0, 1.0, 0.0, 0.0, 0.0, 0.0, 0.0, 1.0, 0.0, 0.0, 0.0, 0.0, 0.0, 0.0, 0.0, 0.0, 0.0, 1.0, 0.0, 0.0, 0.0, 0.0, 0.0, 1.0, 0.0, 0.0, 0.0, 0.0, 0.0, 0.0, 0.0, 0.0, 0.0, 0.0, 0.0, 1.0, 0.0, 1.0, 0.0, 0.0, 0.0, 0.0, 0.0, 1.0, 0.0, 1.0, 0.0, 0.0, 0.0, 0.0, 0.0, 1.0, 0.0, 1.0, 0.0, 0.0, 0.0, 1.0, 0.0, 1.0, 0.0, 1.0, 0.0, 1.0, 0.0, 1.0, 0.0, 0.0, 0.0, 0.0, 0.0, 1.0, 0.0, 1.0, 0.0, 1.0, 0.0, 1.0, 0.0, 1.0, 0.0, 1.0, 0.0, 1.0, 0.0, 1.0, 0.0, 1.0, 0.0, 1.0, 0.0, 0.0, 0.0, 0.0, 0.0, 1.0, 0.0, 0.0, 0.0, 0.0, 0.0, 0.0, 0.0, 0.0, 0.0, 0.0, 0.0, 0.0, 0.0, 0.0, 0.0, 0.0, 0.0, 1.0, 0.0, 0.0, 0.0, 0.0, 0.0, 1.0, 0.0, 0.0, 0.0, 0.0, 0.0, 0.0, 0.0, 0.0, 0.0, 0.0, 0.0, 1.0, 0.0, 1.0, 0.0, 0.0, 0.0, 1.0, 0.0, 1.0, 0.0, 1.0, 0.0, 1.0, 0.0, 0.0, 0.0, 1.0, 0.0, 1.0, 0.0, 0.0, 0.0, 1.0, 0.0, 1.0, 0.0, 1.0, 0.0, 1.0, 0.0, 1.0, 0.0, 0.0, 0.0, 0.0, 0.0, 1.0, 0.0, 1.0, 0.0, 1.0, 0.0, 1.0, 0.0, 1.0, 0.0, 1.0, 0.0, 0.0, 0.0, 0.0, 0.0, 1.0, 0.0, 0.0, 0.0, 0.0, 0.0, 0.0, 0.0, 0.0, 0.0, 0.0, 0.0, 1.0, 0.0, 1.0, 0.0, 0.0, 0.0, 0.0, 0.0, 0.0, 0.0, 0.0, 0.0, 0.0, 0.0, 1.0, 0.0, 0.0, 0.0, 0.0, 0.0, 1.0, 0.0, 0.0, 0.0, 0.0, 0.0, 0.0, 0.0, 0.0, 0.0, 0.0, 0.0, 1.0, 0.0, 1.0, 0.0, 0.0, 0.0, 1.0, 0.0, 1.0, 0.0, 1.0, 0.0, 1.0, 0.0, 0.0, 0.0, 1.0, 0.0, 1.0, 0.0, 0.0, 0.0, 1.0, 0.0, 1.0, 0.0, 1.0, 0.0, 1.0, 0.0, 1.0, 0.0, 0.0, 0.0, 0.0, 0.0, 1.0, 0.0, 1.0, 0.0, 0.0, 0.0, 0.0, 0.0, 1.0, 0.0, 1.0, 0.0, 0.0, 0.0, 0.0, 0.0, 1.0, 0.0, 0.0, 0.0, 0.0, 0.0, 0.0, 0.0, 0.0, 0.0, 0.0, 0.0, 1.0, 0.0, 1.0, 0.0, 0.0, 0.0, 0.0, 0.0, 0.0, 0.0, 0.0, 0.0, 0.0, 0.0, 0.0, 0.0, 0.0, 0.0, 0.0, 0.0, 0.0, 0.0, 0.0, 0.0, 1.0, 0.0, 1.0, 0.0, 0.0, 0.0, 1.0, 0.0, 1.0, 0.0, 1.0, 0.0, 1.0, 0.0, 1.0, 0.0, 1.0, 0.0, 1.0, 0.0, 1.0, 0.0, 0.0, 0.0, 1.0, 0.0, 1.0, 0.0, 0.0, 0.0, 1.0, 0.0, 1.0, 0.0, 1.0, 0.0, 1.0, 0.0, 1.0, 0.0, 0.0, 0.0, 0.0, 0.0, 1.0, 0.0, 0.0, 0.0, 0.0, 0.0, 0.0, 0.0, 0.0, 0.0, 1.0, 0.0, 0.0, 0.0, 0.0, 0.0, 1.0, 0.0, 0.0, 0.0, 0.0, 0.0, 0.0, 0.0, 0.0, 0.0, 0.0, 0.0, 1.0, 0.0, 1.0, 0.0, 0.0, 0.0, 0.0, 0.0, 1.0, 0.0, 1.0, 0.0, 0.0, 0.0, 0.0, 0.0, 1.0, 0.0, 1.0, 0.0, 0.0, 0.0, 1.0, 0.0, 1.0, 0.0, 1.0, 0.0, 1.0, 0.0, 1.0, 0.0, 0.0, 0.0, 0.0, 0.0, 1.0, 0.0, 1.0, 0.0, 1.0, 0.0, 1.0, 0.0, 1.0, 0.0, 1.0, 0.0, 1.0, 0.0, 1.0, 0.0, 1.0, 0.0, 1.0, 0.0, 0.0, 0.0, 0.0, 0.0, 1.0, 0.0, 0.0, 0.0, 0.0, 0.0, 0.0, 0.0, 0.0, 0.0, 0.0, 0.0, 0.0, 0.0, 0.0, 0.0, 0.0, 0.0, 1.0, 0.0, 0.0, 0.0, 0.0, 0.0, 1.0, 0.0, 0.0, 0.0, 0.0, 0.0, 0.0, 0.0, 0.0, 0.0, 0.0, 0.0, 1.0, 0.0, 1.0, 0.0, 0.0, 0.0, 1.0, 0.0, 1.0, 0.0, 1.0, 0.0, 1.0, 0.0, 0.0, 0.0, 1.0, 0.0, 1.0, 0.0, 0.0, 0.0, 1.0, 0.0, 1.0, 0.0, 1.0, 0.0, 1.0, 0.0, 1.0, 0.0, 0.0, 0.0, 0.0, 0.0, 1.0, 0.0, 1.0, 0.0, 0.0, 0.0, 0.0, 0.0, 1.0, 0.0, 1.0, 0.0, 0.0, 0.0, 0.0, 0.0, 1.0, 0.0, 0.0, 0.0, 0.0, 0.0, 0.0, 0.0, 0.0, 0.0, 0.0, 0.0, 1.0, 0.0, 1.0, 0.0, 0.0, 0.0, 0.0, 0.0, 0.0, 0.0, 0.0, 0.0, 0.0, 0.0, 0.0, 0.0, 0.0, 0.0, 0.0, 0.0, 0.0, 0.0, 0.0, 0.0, 1.0, 0.0, 1.0, 0.0, 0.0, 0.0, 1.0, 0.0, 1.0, 0.0, 1.0, 0.0, 1.0, 0.0, 1.0, 0.0, 1.0, 0.0, 1.0, 0.0, 1.0, 0.0, 0.0, 0.0, 1.0, 0.0, 1.0, 0.0, 0.0, 0.0, 1.0, 0.0, 1.0, 0.0, 1.0, 0.0, 1.0, 0.0, 1.0, 0.0, 0.0, 0.0, 0.0, 0.0, 1.0, 0.0, 0.0, 0.0, 0.0, 0.0, 0.0, 0.0, 0.0, 0.0, 1.0, 0.0, 0.0, 0.0, 0.0, 0.0, 1.0, 0.0, 0.0, 0.0, 0.0, 0.0, 0.0, 0.0, 0.0, 0.0, 0.0, 0.0, 1.0, 0.0, 1.0, 0.0, 0.0, 0.0, 0.0, 0.0, 1.0, 0.0, 1.0, 0.0, 0.0, 0.0, 0.0, 0.0, 1.0, 0.0, 1.0, 0.0, 0.0, 0.0, 1.0, 0.0, 1.0, 0.0, 1.0, 0.0, 1.0, 0.0, 1.0, 0.0, 0.0, 0.0, 0.0, 0.0, 1.0, 0.0, 1.0, 0.0, 1.0, 0.0, 1.0, 0.0, 1.0, 0.0, 1.0, 0.0, 1.0, 0.0, 1.0, 0.0, 1.0, 0.0, 1.0, 0.0, 0.0, 0.0, 0.0, 0.0, 1.0, 0.0, 0.0, 0.0, 0.0, 0.0, 0.0, 0.0, 0.0, 0.0, 0.0, 0.0, 0.0, 0.0, 0.0, 0.0, 0.0, 0.0, 1.0, 0.0, 0.0, 0.0, 0.0, 0.0, 1.0, 0.0, 0.0, 0.0, 0.0, 0.0, 0.0, 0.0, 0.0, 0.0, 0.0, 0.0, 1.0, 0.0, 1.0, 0.0, 0.0, 0.0, 1.0, 0.0, 1.0, 0.0, 1.0, 0.0, 1.0, 0.0, 0.0, 0.0, 1.0, 0.0, 1.0, 0.0, 0.0, 0.0, 1.0, 0.0, 1.0, 0.0, 1.0, 0.0, 1.0, 0.0, 1.0, 0.0, 0.0, 0.0, 0.0, 0.0, 1.0, 0.0, 1.0, 0.0, 1.0, 0.0, 1.0, 0.0, 1.0, 0.0, 1.0, 0.0, 0.0, 0.0, 0.0, 0.0, 1.0, 0.0, 0.0, 0.0, 0.0, 0.0, 0.0, 0.0, 0.0, 0.0, 0.0, 0.0, 1.0, 0.0, 1.0, 0.0, 0.0, 0.0, 0.0, 0.0, 0.0, 0.0, 0.0, 0.0, 0.0, 0.0, 1.0, 0.0, 0.0, 0.0, 0.0, 0.0, 1.0, 0.0, 0.0, 0.0, 0.0, 0.0, 0.0, 0.0, 0.0, 0.0, 0.0, 0.0, 1.0, 0.0, 1.0, 0.0, 0.0, 0.0, 1.0, 0.0, 1.0, 0.0, 1.0, 0.0, 1.0, 0.0, 0.0, 0.0, 1.0, 0.0, 1.0, 0.0, 0.0, 0.0, 1.0, 0.0, 1.0, 0.0, 1.0, 0.0, 1.0, 0.0, 1.0, 0.0, 0.0, 0.0, 0.0, 0.0, 1.0, 0.0, 1.0, 0.0, 0.0, 0.0, 0.0, 0.0, 1.0, 0.0, 1.0, 0.0, 0.0, 0.0, 0.0, 0.0, 1.0, 0.0, 0.0, 0.0, 0.0, 0.0, 0.0, 0.0, 0.0, 0.0, 0.0, 0.0, 1.0, 0.0, 1.0, 0.0, 0.0, 0.0, 1.0, 0.0, 1.0, 0.0, 1.0, 0.0, 1.0, 0.0, 0.0, 0.0, 0.0, 0.0, 0.0, 0.0, 0.0, 0.0, 0.0, 0.0, 1.0, 0.0, 1.0, 0.0, 0.0, 0.0, 1.0, 0.0, 1.0, 0.0, 1.0, 0.0, 1.0, 0.0, 0.0, 0.0, 0.0, 0.0, 0.0, 0.0, 0.0, 0.0, 1.0, 0.0, 0.0, 0.0, 0.0, 0.0, 1.0, 0.0, 0.0, 0.0, 0.0, 0.0, 0.0, 0.0, 0.0, 0.0, 0.0, 0.0, 1.0, 0.0, 1.0, 0.0, 0.0, 0.0, 1.0, 0.0, 1.0, 0.0, 1.0, 0.0, 1.0, 0.0, 0.0, 0.0, 1.0, 0.0, 1.0, 0.0, 0.0, 0.0, 1.0, 0.0, 1.0, 0.0, 1.0, 0.0, 1.0, 0.0, 1.0, 0.0, 0.0, 0.0, 0.0, 0.0, 1.0, 0.0, 1.0, 0.0, 1.0, 0.0, 1.0, 0.0, 1.0, 0.0, 1.0, 0.0, 0.0, 0.0, 0.0, 0.0, 1.0, 0.0, 0.0, 0.0, 0.0, 0.0, 0.0, 0.0, 0.0, 0.0, 0.0, 0.0, 1.0, 0.0, 1.0, 0.0, 0.0, 0.0, 0.0, 0.0, 0.0, 0.0, 0.0, 0.0, 0.0, 0.0, 1.0, 0.0, 0.0, 0.0, 0.0, 0.0, 1.0, 0.0, 0.0, 0.0, 0.0, 0.0, 0.0, 0.0, 0.0, 0.0, 0.0, 0.0, 1.0, 0.0, 1.0, 0.0, 0.0, 0.0, 0.0, 0.0, 1.0, 0.0, 1.0, 0.0, 0.0, 0.0, 0.0, 0.0, 1.0, 0.0, 1.0, 0.0, 0.0, 0.0, 1.0, 0.0, 1.0, 0.0, 1.0, 0.0, 1.0, 0.0, 1.0, 0.0, 0.0, 0.0, 0.0, 0.0, 1.0, 0.0, 1.0, 0.0, 2.384e-07, 0.0, 0.0, 0.0, 1.0, 0.0, 1.0, 0.0, 1.0, 0.0, 1.0, 0.0, 1.0, 0.0, 1.0, 0.0, 0.0, 0.0, 2.384e-07, 0.0, 1.0, 0.0, 0.0, 0.0, 0.0, 0.0, 0.0, 0.0, 2.384e-07, 0.0, 0.0, 0.0, 1.0, 1.0, 1.0, 1.0, 0.0, 0.0, 0.0, 1.0, 0.0, 1.0, 1.0, 0.0, 1.0, 1.0, 1.0, 0.0, 1.0, 0.0, 1.0, 1.0, 1.0, 0.0, 0.0, 1.0, 0.0, 1.0, 0.0, 0.0, 0.0, 0.0, 1.0, 0.0, 0.0, 0.0, 0.0, 0.0, 1.0, 0.0, 1.0, 0.0, 1.0, 0.0, 1.0, 0.0, 1.0, 0.0, 0.0, 0.0, 0.0, 0.0, 0.0, 0.0, 0.0, 0.0, 1.0, 0.0, 1.0, 0.0, 1.0, 0.0, 1.0, 0.0, 0.0, 0.0, 1.0, 0.0, 1.0, 0.0, 0.0, 0.0, 1.0, 0.0, 1.0, 0.0, 1.0, 0.0, 1.0, 0.0, 1.0, 0.0, 0.0, 0.0, 0.0, 0.0, 1.0, 0.0, 0.0, 0.0, 0.0, 0.0, 0.0, 0.0, 0.0, 0.0, 0.0, 0.0, 1.0, 0.0, 1.0, 0.0, 0.0, 0.0, 0.0, 0.0, 0.0, 0.0, 0.0, 0.0, 0.0, 0.0, 1.0, 0.0, 0.0, 0.0, 0.0, 0.0, 1.0, 0.0, 0.0, 0.0, 0.0, 0.0, 0.0, 0.0, 0.0, 0.0, 0.0, 0.0, 1.0, 0.0, 1.0, 0.0, 0.0, 0.0, 1.0, 0.0, 1.0, 0.0, 1.0, 0.0, 1.0, 0.0, 0.0, 0.0, 1.0, 0.0, 1.0, 0.0, 0.0, 0.0, 1.0, 0.0, 1.0, 0.0, 1.0, 0.0, 1.0, 0.0, 1.0, 0.0, 0.0, 0.0, 0.0, 0.0, 1.0, 0.0, 1.0, 0.0, 0.0, 0.0, 0.0, 0.0, 1.0, 0.0, 1.0, 0.0, 0.0, 0.0, 0.0, 0.0, 1.0, 0.0, 0.0, 0.0, 0.0, 0.0, 0.0, 0.0, 0.0, 0.0, 0.0, 0.0, 1.0, 0.0, 1.0, 0.0, 0.0, 0.0, 0.0, 0.0, 0.0, 0.0, 0.0, 0.0, 0.0, 0.0, 0.0, 0.0, 0.0, 0.0, 0.0, 0.0, 0.0, 0.0, 0.0, 0.0, 1.0, 0.0, 1.0, 0.0, 0.0, 0.0, 1.0, 0.0, 1.0, 0.0, 1.0, 0.0, 1.0, 0.0, 1.0, 0.0, 1.0, 0.0, 1.0, 0.0, 1.0, 0.0, 0.0, 0.0, 1.0, 0.0, 1.0, 0.0, 0.0, 0.0, 1.0, 0.0, 1.0, 0.0, 1.0, 0.0, 1.0, 0.0, 1.0, 0.0, 0.0, 0.0, 0.0, 0.0, 1.0, 0.0, 0.0, 0.0, 0.0, 0.0, 0.0, 0.0, 0.0, 0.0, 1.0, 0.0, 0.0, 0.0, 0.0, 0.0, 1.0, 0.0, 0.0, 0.0, 0.0, 0.0, 0.0, 0.0, 0.0, 0.0, 0.0, 0.0, 1.0, 0.0, 1.0, 0.0, 0.0, 0.0, 0.0, 0.0, 1.0, 0.0, 1.0, 0.0, 0.0, 0.0, 0.0, 0.0, 1.0, 0.0, 1.0, 0.0, 0.0, 0.0, 1.0, 0.0, 1.0, 0.0, 1.0, 0.0, 1.0, 0.0, 1.0, 0.0, 0.0, 0.0, 0.0, 0.0, 1.0, 0.0, 1.0, 0.0, 1.0, 0.0, 1.0, 0.0, 1.0, 0.0, 1.0, 0.0, 1.0, 0.0, 1.0, 0.0, 1.0, 0.0, 1.0, 0.0, 0.0, 0.0, 0.0, 0.0, 1.0, 0.0, 0.0, 0.0, 0.0, 0.0, 0.0, 0.0, 0.0, 0.0, 0.0, 0.0, 0.0, 0.0, 0.0, 0.0, 0.0, 0.0, 1.0, 0.0, 0.0, 0.0, 0.0, 0.0, 1.0, 0.0, 0.0, 0.0, 0.0, 0.0, 0.0, 0.0, 0.0, 0.0, 0.0, 0.0, 1.0, 0.0, 1.0, 0.0, 0.0, 0.0, 1.0, 0.0, 1.0, 0.0, 1.0, 0.0, 1.0, 0.0, 0.0, 0.0, 1.0, 0.0, 1.0, 0.0, 0.0, 0.0, 1.0, 0.0, 1.0, 0.0, 1.0, 0.0, 1.0, 0.0, 1.0, 0.0, 0.0, 0.0, 0.0, 0.0, 1.0, 0.0, 1.0, 0.0, 1.0, 0.0, 1.0, 0.0, 1.0, 0.0, 1.0, 0.0, 0.0, 0.0, 0.0, 0.0, 1.0, 0.0, 0.0, 0.0, 0.0, 0.0, 0.0, 0.0, 0.0, 0.0, 0.0, 0.0, 1.0, 0.0, 1.0, 0.0, 0.0, 0.0, 0.0, 0.0, 0.0, 0.0, 0.0, 0.0, 0.0, 0.0, 1.0, 0.0, 0.0, 0.0, 0.0, 0.0, 1.0, 0.0, 0.0, 0.0, 0.0, 0.0, 0.0, 0.0, 0.0, 0.0, 0.0, 0.0, 1.0, 0.0, 1.0, 0.0, 0.0, 0.0, 1.0, 0.0, 1.0, 0.0, 1.0, 0.0, 1.0, 0.0, 0.0, 0.0, 1.0, 0.0, 1.0, 0.0, 0.0, 0.0, 1.0, 0.0, 1.0, 0.0, 1.0, 0.0, 1.0, 0.0, 1.0, 0.0, 0.0, 0.0, 0.0, 0.0, 1.0, 0.0, 1.0, 0.0, 0.0, 0.0, 0.0, 0.0, 1.0, 0.0, 1.0, 0.0, 0.0, 0.0, 0.0, 0.0, 1.0, 0.0, 0.0, 0.0, 0.0, 0.0, 0.0, 0.0, 0.0, 0.0, 0.0, 0.0, 1.0, 0.0, 1.0, 0.0, 0.0, 0.0, 0.0, 0.0, 0.0, 0.0, 0.0, 0.0, 0.0, 0.0, 0.0, 0.0, 0.0, 0.0, 0.0, 0.0, 0.0, 0.0, 0.0, 0.0, 1.0, 0.0, 1.0, 0.0, 0.0, 0.0, 1.0, 0.0, 1.0, 0.0, 1.0, 0.0, 1.0, 0.0, 1.0, 0.0, 1.0, 0.0, 1.0, 0.0, 1.0, 0.0, 0.0, 0.0, 1.0, 0.0, 1.0, 0.0, 0.0, 0.0, 1.0, 0.0, 1.0, 0.0, 1.0, 0.0, 1.0, 0.0, 1.0, 0.0, 0.0, 0.0, 0.0, 0.0, 1.0, 0.0, 0.0, 0.0, 0.0, 0.0, 0.0, 0.0, 0.0, 0.0, 1.0, 0.0, 0.0, 0.0, 0.0, 0.0, 1.0, 0.0, 0.0, 0.0, 0.0, 0.0, 0.0, 0.0, 0.0, 0.0, 0.0, 0.0, 1.0, 0.0, 1.0, 0.0, 0.0, 0.0, 0.0, 0.0, 1.0, 0.0, 1.0, 0.0, 0.0, 0.0, 0.0, 0.0, 1.0, 0.0, 1.0, 0.0, 0.0, 0.0, 1.0, 0.0, 1.0, 0.0, 1.0, 0.0, 1.0, 0.0, 1.0, 0.0, 0.0, 0.0, 0.0, 0.0, 1.0, 0.0, 1.0, 0.0, 1.0, 0.0, 1.0, 0.0, 1.0, 0.0, 1.0, 0.0, 1.0, 0.0, 1.0, 0.0, 1.0, 0.0, 1.0, 0.0, 0.0, 0.0, 0.0, 0.0, 1.0, 0.0, 0.0, 0.0, 0.0, 0.0, 0.0, 0.0, 0.0, 0.0, 0.0, 0.0, 0.0, 0.0, 0.0, 0.0, 0.0, 0.0, 1.0, 0.0, 0.0, 0.0, 0.0, 0.0, 1.0, 0.0, 0.0, 0.0, 0.0, 0.0, 0.0, 0.0, 0.0, 0.0, 0.0, 0.0, 1.0, 0.0, 1.0, 0.0, 0.0, 0.0, 1.0, 0.0, 1.0, 0.0, 1.0, 0.0, 1.0, 0.0, 0.0, 0.0, 1.0, 0.0, 1.0, 0.0, 0.0, 0.0, 1.0, 0.0, 1.0, 0.0, 1.0, 0.0, 1.0, 0.0, 1.0, 0.0, 0.0, 0.0, 0.0, 0.0, 1.0, 0.0, 1.0, 0.0, 0.0, 0.0, 0.0, 0.0, 1.0, 0.0, 1.0, 0.0, 0.0, 0.0, 0.0, 0.0, 1.0, 0.0, 0.0, 0.0, 0.0, 0.0, 0.0, 0.0, 0.0, 0.0, 0.0, 0.0, 1.0, 0.0, 1.0, 0.0, 0.0, 0.0, 0.0, 0.0, 0.0, 0.0, 0.0, 0.0, 0.0, 0.0, 0.0, 0.0, 0.0, 0.0, 0.0, 0.0, 0.0, 0.0, 0.0, 0.0, 1.0, 0.0, 1.0, 0.0, 0.0, 0.0, 1.0, 0.0, 1.0, 0.0, 1.0, 0.0, 1.0, 0.0, 1.0, 0.0, 1.0, 0.0, 1.0, 0.0, 1.0, 0.0, 0.0, 0.0, 1.0, 0.0, 1.0, 0.0, 0.0, 0.0, 1.0, 0.0, 1.0, 0.0, 1.0, 0.0, 1.0, 0.0, 1.0, 0.0, 0.0, 0.0, 0.0, 0.0, 1.0, 0.0, 0.0, 0.0, 0.0, 0.0, 0.0, 0.0, 0.0, 0.0, 1.0, 0.0, 0.0, 0.0, 0.0, 0.0, 1.0, 0.0, 0.0, 0.0, 0.0, 0.0, 0.0, 0.0, 0.0, 0.0, 0.0, 0.0, 1.0, 0.0, 1.0, 0.0, 0.0, 0.0, 0.0, 0.0, 1.0, 0.0, 1.0, 0.0, 0.0, 0.0, 0.0, 0.0, 1.0, 0.0, 1.0, 0.0, 0.0, 0.0, 1.0, 0.0, 1.0, 0.0, 1.0, 0.0, 1.0, 0.0, 1.0, 0.0, 0.0, 0.0, 0.0, 0.0, 1.0, 0.0, 1.0, 0.0, 1.0, 0.0, 1.0, 0.0, 1.0, 0.0, 1.0, 0.0, 1.0, 0.0, 1.0, 0.0, 1.0, 0.0, 1.0, 0.0, 0.0, 0.0, 0.0, 0.0, 1.0, 0.0, 0.0, 0.0, 0.0, 0.0, 0.0, 0.0, 0.0, 0.0, 0.0, 0.0, 0.0, 0.0, 0.0, 0.0, 0.0, 0.0, 1.0, 0.0, 0.0, 0.0, 0.0, 0.0, 1.0, 0.0, 0.0, 0.0, 0.0, 0.0, 0.0, 0.0, 0.0, 0.0, 0.0, 0.0, 1.0, 0.0, 1.0, 0.0, 0.0, 0.0, 1.0, 0.0, 1.0, 0.0, 1.0, 0.0, 1.0, 0.0, 0.0, 0.0, 1.0, 0.0, 1.0, 0.0, 0.0, 0.0, 1.0, 0.0, 1.0, 0.0, 1.0, 0.0, 1.0, 0.0, 1.0, 0.0, 0.0, 0.0, 0.0, 0.0, 1.0, 0.0, 1.0, 0.0, 1.0, 0.0, 1.0, 0.0, 1.0, 0.0, 1.0, 0.0, 0.0, 0.0, 0.0, 0.0, 1.0, 0.0, 0.0, 0.0, 0.0, 0.0, 0.0, 0.0, 0.0, 0.0, 0.0, 0.0, 1.0, 0.0, 1.0, 0.0, 0.0, 0.0, 0.0, 0.0, 0.0, 0.0, 0.0, 0.0, 0.0, 0.0, 1.0, 0.0, 0.0, 0.0, 0.0, 0.0, 1.0, 0.0, 0.0, 0.0, 0.0, 0.0, 0.0, 0.0, 0.0, 0.0, 0.0, 0.0, 1.0, 0.0, 1.0, 0.0, 0.0, 0.0, 1.0, 0.0, 1.0, 0.0, 1.0, 0.0, 1.0, 0.0, 0.0, 0.0, 1.0, 0.0, 1.0, 0.0, 0.0, 0.0, 1.0, 0.0, 1.0, 0.0, 1.0, 0.0, 1.0, 0.0, 1.0, 0.0, 0.0, 0.0, 0.0, 0.0, 1.0, 0.0, 1.0, 0.0, 0.0, 0.0, 0.0, 0.0, 1.0, 0.0, 1.0, 0.0, 0.0, 0.0, 0.0, 0.0, 1.0, 0.0, 0.0, 0.0, 0.0, 0.0, 0.0, 0.0, 0.0, 0.0, 0.0, 0.0, 1.0, 0.0, 1.0, 0.0, 0.0, 0.0, 1.0, 0.0, 1.0, 0.0, 1.0, 0.0, 1.0, 0.0, 0.0, 0.0, 0.0, 0.0, 0.0, 0.0, 0.0, 0.0, 0.0, 0.0, 1.0, 0.0, 1.0, 0.0, 0.0, 0.0, 1.0, 0.0, 1.0, 0.0, 1.0, 0.0, 1.0, 0.0, 0.0, 0.0, 0.0, 0.0, 0.0, 0.0, 0.0, 0.0, 1.0, 0.0, 0.0, 0.0, 0.0, 0.0, 1.0, 0.0, 0.0, 0.0, 0.0, 0.0, 0.0, 0.0, 0.0, 0.0, 0.0, 0.0, 1.0, 0.0, 1.0, 0.0, 0.0, 0.0, 1.0, 0.0, 1.0, 0.0, 1.0, 0.0, 1.0, 0.0, 0.0, 0.0, 1.0, 0.0, 1.0, 0.0, 0.0, 0.0, 1.0, 0.0, 1.0, 0.0, 1.0, 0.0, 1.0, 0.0, 1.0, 0.0, 0.0, 0.0, 0.0, 0.0, 1.0, 0.0, 1.0, 0.0, 1.0, 0.0, 1.0, 0.0, 1.0, 0.0, 1.0, 0.0, 0.0, 0.0, 0.0, 0.0, 1.0, 0.0, 0.0, 0.0, 0.0, 0.0, 0.0, 0.0, 0.0, 0.0, 0.0, 0.0, 1.0, 0.0, 1.0, 0.0, 0.0, 0.0, 0.0, 0.0, 0.0, 0.0, 0.0, 0.0, 0.0, 0.0, 1.0, 0.0, 0.0, 0.0, 0.0, 0.0, 1.0, 0.0, 0.0, 0.0, 0.0, 0.0, 0.0, 0.0, 0.0, 0.0, 0.0, 0.0, 1.0, 0.0, 1.0, 0.0, 0.0, 0.0, 0.0, 0.0, 1.0, 0.0, 1.0, 0.0, 0.0, 0.0, 0.0, 0.0, 1.0, 0.0, 1.0, 0.0, 0.0, 0.0, 1.0, 0.0, 1.0, 0.0, 1.0, 0.0, 1.0, 0.0, 1.0, 0.0, 0.0, 0.0, 0.0, 0.0, 1.0, 0.0, 1.0, 0.0, 2.384e-07, 0.0, 0.0, 0.0, 1.0, 0.0, 1.0, 0.0, 1.0, 0.0, 1.0, 0.0, 1.0, 0.0, 1.0, 0.0, 0.0, 0.0, 2.384e-07, 0.0, 1.0, 0.0, 0.0, 0.0, 0.0, 0.0, 0.0, 0.0, 2.384e-07])
me_plane.materials.append(mat_marc)
me_plane.update()

# ---- curves / text
cu_b_ziercurve = bpy.data.curves.new('BézierCurve', 'CURVE')
cu_b_ziercurve.dimensions = '3D'
_sp = cu_b_ziercurve.splines.new('BEZIER'); _sp.bezier_points.add(10)
_sp.bezier_points.foreach_set('co', [-0.4085, 0.03169, 0.0, -0.3658, -0.1516, 0.0, -0.2281, -0.181, 0.0, -0.1118, -0.195, 0.0, -0.0478, -0.04707, 0.0, 0.02213, -0.04781, 0.0, 0.1105, -0.1958, 0.0, 0.2569, -0.1814, 0.0, 0.354, -0.146, 0.0, 0.3759, -0.1308, 0.0, 0.4098, 0.03809, 0.0])
_sp.bezier_points.foreach_set('handle_left', [-0.4154, 0.07341, 0.0, -0.401, -0.1282, 0.0, -0.2538, -0.1778, 0.0, -0.1357, -0.2098, 0.0, -0.06595, -0.0629, 0.0, 0.008502, -0.0289, 0.0, 0.07373, -0.1856, 0.0, 0.2077, -0.1892, 0.0, 0.3274, -0.1599, 0.0, 0.3752, -0.1383, 0.0, 0.4135, 0.003467, 0.0])
_sp.bezier_points.foreach_set('handle_right', [-0.4015, -0.01003, 0.0, -0.3483, -0.1632, 0.0, -0.2003, -0.1846, 0.0, -0.09134, -0.1824, 0.0, -0.03023, -0.03175, 0.0, 0.04441, -0.07872, 0.0, 0.1585, -0.2091, 0.0, 0.284, -0.1772, 0.0, 0.3607, -0.1425, 0.0, 0.3789, -0.09609, 0.0, 0.407, 0.06412, 0.0])
for _p, _l, _r in zip(_sp.bezier_points, ['ALIGNED', 'ALIGNED', 'ALIGNED', 'ALIGNED', 'ALIGNED', 'ALIGNED', 'ALIGNED', 'ALIGNED', 'ALIGNED', 'ALIGNED', 'ALIGNED'], ['ALIGNED', 'ALIGNED', 'ALIGNED', 'ALIGNED', 'ALIGNED', 'ALIGNED', 'ALIGNED', 'ALIGNED', 'ALIGNED', 'ALIGNED', 'ALIGNED']): _p.handle_left_type = _l; _p.handle_right_type = _r
_sp.order_u = 0
_sp.order_v = 0
cu_b_ziercurve.materials.append(mat_marco2)
cu_b_ziercurve.use_path = True
cu_b_ziercurve.bevel_depth = 0.01
cu_b_ziercurve.fill_mode = 'FULL'

# ---- objects
ob_light = bpy.data.objects.new('Light', light_light)
ob_gafasp = bpy.data.objects.new('gafasP', me_gafasp)
ob_marco = bpy.data.objects.new('marco', me_plane)
ob_b_ziercurve = bpy.data.objects.new('BézierCurve', cu_b_ziercurve)

# ---- transforms, parenting, visibility, modifiers, constraints
ob_light.location = (4.076, 1.005, 5.904)
ob_light.rotation_euler = (0.6503, 0.05522, 1.866)
ob_light.lock_rotations_4d = False
ob_light.empty_display_type = 'ARROWS'
ob_light.color = (0.0, 0.0, 0.0, 0.0)
ob_light.lineart.crease_threshold = 0.0
ob_gafasp.location = (0.0, 0.0, 0.0)
ob_gafasp.hide_viewport = True
ob_gafasp.hide_select = True
ob_marco.location = (-0.229, 0.04982, 0.0)
ob_marco.scale = (0.0627, 0.0627, 0.0627)
ob_b_ziercurve.parent = ob_marco
ob_b_ziercurve.matrix_parent_inverse = Matrix(((15.95, -0.0, 0.0, 3.652), (-0.0, 15.95, -0.0, -0.7946), (0.0, 0.0, 15.95, -0.0), (-0.0, 0.0, -0.0, 1.0)))
ob_b_ziercurve.location = (0.0, 0.007141, -0.01746)

# ---- collection membership
col_collection.objects.link(ob_light)
col_collection.objects.link(ob_gafasp)
col_collection.objects.link(ob_marco)
col_collection.objects.link(ob_b_ziercurve)

# ---- scene / render settings (as saved in the file)
scene.frame_start = 1; scene.frame_end = 250; scene.frame_set(1)
scene.render.engine = 'BLENDER_EEVEE_NEXT'
bpy.context.view_layer.update()

# ---- added for rendering (the .blend has no active camera): camera
cam_auto = bpy.data.cameras.new('AutoCamera')
cam_auto.lens = 50.0
cam_auto.sensor_width = 36.0
cam_auto.clip_end = 1000.0
ob_auto_camera = bpy.data.objects.new('AutoCamera', cam_auto)
scene.collection.objects.link(ob_auto_camera)
ob_auto_camera.location = (3.80789, -4.64038, 3.02833)
ob_auto_camera.rotation_euler = (1.09748, -7.21219e-08, 0.694738)
scene.camera = ob_auto_camera
bpy.context.view_layer.update()
